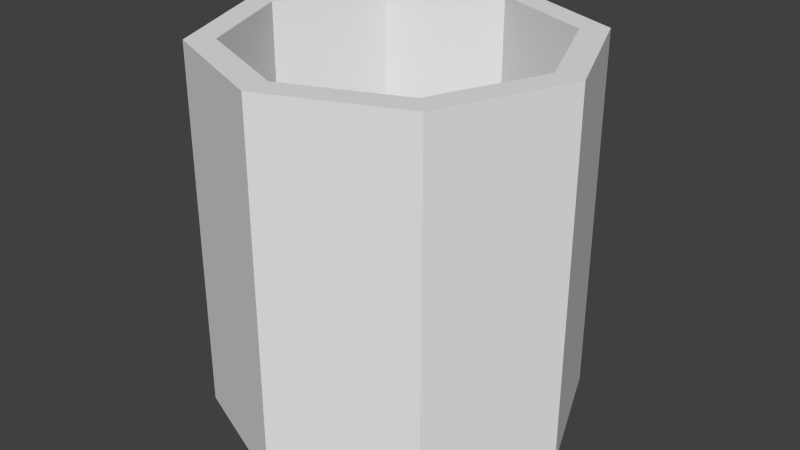 # Source: Pot.blend  (saved by Blender 2.72.0; exported with 4.5.12 LTS)
import bpy
from mathutils import Matrix  # noqa: F401  (used for matrix-valued properties, if any)

bpy.ops.wm.read_factory_settings(use_empty=True)
scene = bpy.context.scene
scene.name = 'Scene'

# ---- collections
col_collection_1 = bpy.data.collections.new('Collection 1'); scene.collection.children.link(col_collection_1)

# ---- world
world_world = bpy.data.worlds.new('World'); scene.world = world_world
world_world.color = (0.05088, 0.05088, 0.05088)
world_world.use_sun_shadow = False
world_world.sun_shadow_jitter_overblur = 0.0
world_world.cycles.sampling_method = 'MANUAL'
world_world.cycles.sample_map_resolution = 256

# ---- meshes
me_cylinder = bpy.data.meshes.new('Cylinder')
me_cylinder.from_pydata([(-1.826e-06, -9.05e-07, 0.25), (-1.826e-06, 0.5, 0.25), (-0.1768, -6.399e-07, 0.1768), (-0.1768, 0.5, 0.1768), (-0.25, 3.956e-14, -1.837e-06), (-0.25, 0.5, -2.682e-08), (-0.1768, 6.399e-07, -0.1768), (-0.1768, 0.5, -0.1768), (1.848e-06, 9.05e-07, -0.25), (1.848e-06, 0.5, -0.25), (0.1768, 6.399e-07, -0.1768), (0.1768, 0.5, -0.1768), (0.25, -1.079e-14, 1.829e-06), (0.25, 0.5, 3.639e-06), (0.1768, -6.399e-07, 0.1768), (0.1768, 0.5, 0.1768), (-1.549e-06, 0.5, 0.2122), (-0.15, 0.5, 0.15), (-0.2122, 0.5, 2.512e-07), (-0.15, 0.5, -0.15), (1.568e-06, 0.5, -0.2122), (0.15, 0.5, -0.15), (0.2122, 0.5, 3.362e-06), (0.15, 0.5, 0.15), (-1.549e-06, 0.0375, 0.2122), (-0.15, 0.0375, 0.15), (-0.2122, 0.0375, -1.423e-06), (-0.15, 0.0375, -0.15), (1.568e-06, 0.0375, -0.2122), (0.15, 0.0375, -0.15), (0.2122, 0.0375, 1.688e-06), (0.15, 0.0375, 0.15)], [], [(0, 1, 3, 2), (2, 3, 5, 4), (4, 5, 7, 6), (6, 7, 9, 8), (8, 9, 11, 10), (10, 11, 13, 12), (1, 15, 23, 16), (14, 15, 1, 0), (12, 13, 15, 14), (0, 2, 4, 6, 8, 10, 12, 14), (16, 23, 31, 24), (15, 13, 22, 23), (13, 11, 21, 22), (11, 9, 20, 21), (9, 7, 19, 20), (7, 5, 18, 19), (5, 3, 17, 18), (3, 1, 16, 17), (25, 24, 31, 30, 29, 28, 27, 26), (23, 22, 30, 31), (22, 21, 29, 30), (21, 20, 28, 29), (20, 19, 27, 28), (19, 18, 26, 27), (18, 17, 25, 26), (17, 16, 24, 25)])
_uv = me_cylinder.uv_layers.new(name='UVMap')
_uv.uv.foreach_set('vector', [0.9503, 0.6491, 0.9503, 1.0, 0.8049, 1.0, 0.8049, 0.6491, 0.8049, 0.6491, 0.8049, 1.0, 0.7021, 1.0, 0.7021, 0.6491, 6.794e-08, 0.3509, 0.0, 0.0, 0.1028, 4.183e-08, 0.1028, 0.3509, 0.1028, 0.3509, 0.1028, 4.183e-08, 0.2482, 8.366e-08, 0.2482, 0.3509, 0.2482, 0.3509, 0.2482, 8.366e-08, 0.351, 8.366e-08, 0.351, 0.3509, 0.351, 0.3509, 0.351, 8.366e-08, 0.4539, 4.183e-08, 0.4539, 0.3509, 0.351, 0.5801, 0.2482, 0.675, 0.2372, 0.6505, 0.3245, 0.5699, 0.5993, 0.3509, 0.5993, 0.0, 0.7021, 0.0, 0.7021, 0.3509, 0.4539, 0.3509, 0.4539, 4.183e-08, 0.5993, 0.0, 0.5993, 0.3509, 0.351, 0.4458, 0.4539, 0.3509, 0.5993, 0.3509, 0.7021, 0.4458, 0.7021, 0.5801, 0.5993, 0.675, 0.4539, 0.675, 0.351, 0.5801, 0.7893, 0.0, 0.9127, 0.0, 0.9127, 0.3246, 0.7893, 0.3246, 0.2482, 0.675, 0.1028, 0.675, 0.1138, 0.6505, 0.2372, 0.6505, 0.1028, 0.675, 3.397e-08, 0.5801, 0.02656, 0.5699, 0.1138, 0.6505, 3.397e-08, 0.5801, 0.0, 0.4458, 0.02656, 0.456, 0.02656, 0.5699, 0.0, 0.4458, 0.1028, 0.3509, 0.1138, 0.3754, 0.02656, 0.456, 0.1028, 0.3509, 0.2482, 0.3509, 0.2372, 0.3754, 0.1138, 0.3754, 0.2482, 0.3509, 0.351, 0.4458, 0.3245, 0.456, 0.2372, 0.3754, 0.351, 0.4458, 0.351, 0.5801, 0.3245, 0.5699, 0.3245, 0.456, 0.2107, 0.675, 0.2979, 0.7556, 0.2979, 0.8696, 0.2107, 0.9502, 0.08726, 0.9502, 2.265e-08, 0.8696, 0.0, 0.7556, 0.08726, 0.675, 0.9127, 0.0, 1.0, 4.183e-08, 1.0, 0.3246, 0.9127, 0.3246, 0.2979, 0.675, 0.3852, 0.675, 0.3852, 0.9996, 0.2979, 0.9996, 0.3852, 0.675, 0.5086, 0.675, 0.5086, 0.9996, 0.3852, 0.9996, 0.7021, 0.3246, 0.7893, 0.3246, 0.7893, 0.6491, 0.7021, 0.6491, 0.7893, 0.3246, 0.9127, 0.3246, 0.9127, 0.6491, 0.7893, 0.6491, 0.9127, 0.3246, 1.0, 0.3246, 1.0, 0.6491, 0.9127, 0.6491, 0.7021, 0.0, 0.7893, 0.0, 0.7893, 0.3246, 0.7021, 0.3246])
me_cylinder.use_remesh_preserve_volume = False
me_cylinder.use_remesh_preserve_attributes = False
me_cylinder.use_mirror_vertex_groups = False
me_cylinder.update()

# ---- objects
ob_pot = bpy.data.objects.new('Pot', me_cylinder)

# ---- transforms, parenting, visibility, modifiers, constraints
ob_pot.location = (0.0, 0.0, 0.0)
ob_pot.rotation_euler = (1.571, -0.0, -3.142)
ob_pot.lineart.crease_threshold = 0.0

# ---- collection membership
col_collection_1.objects.link(ob_pot)

# ---- scene / render settings (as saved in the file)
scene.frame_start = 1; scene.frame_end = 250; scene.frame_set(3)
scene.render.engine = 'BLENDER_EEVEE_NEXT'
scene.render.resolution_percentage = 50
scene.render.dither_intensity = 0.0
scene.cycles.use_denoising = False
scene.cycles.samples = 10
scene.cycles.sampling_pattern = 'TABULATED_SOBOL'
scene.cycles.light_sampling_threshold = 0.0
scene.cycles.use_adaptive_sampling = False
scene.cycles.use_light_tree = False
scene.cycles.blur_glossy = 0.0
scene.cycles.pixel_filter_type = 'GAUSSIAN'
scene.cycles.sample_clamp_indirect = 0.0
scene.view_settings.view_transform = 'Standard'
bpy.context.view_layer.update()

# ---- added for rendering (the .blend has no active camera and no usable light): camera, sun
cam_auto = bpy.data.cameras.new('AutoCamera')
cam_auto.lens = 50.0
cam_auto.sensor_width = 36.0
cam_auto.clip_end = 1000.0
ob_auto_camera = bpy.data.objects.new('AutoCamera', cam_auto)
scene.collection.objects.link(ob_auto_camera)
ob_auto_camera.location = (0.801274, -0.961527, 0.891018)
ob_auto_camera.rotation_euler = (1.09748, -7.21219e-08, 0.694738)
scene.camera = ob_auto_camera
light_auto_sun = bpy.data.lights.new('AutoSun', 'SUN')
light_auto_sun.energy = 3.0
light_auto_sun.angle = 0.0523599
ob_auto_sun = bpy.data.objects.new('AutoSun', light_auto_sun)
scene.collection.objects.link(ob_auto_sun)
ob_auto_sun.rotation_euler = (0.872665, 0.174533, 0.523599)
bpy.context.view_layer.update()
